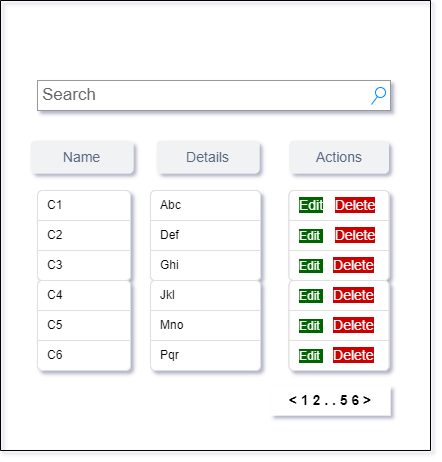

The diagram above was exported from draw.io. Its source (the exported page's mxGraphModel, read from the mxfile embedded in the PNG):
<mxGraphModel dx="1434" dy="756" grid="1" gridSize="10" guides="1" tooltips="1" connect="1" arrows="1" fold="1" page="1" pageScale="1" pageWidth="850" pageHeight="1100" math="0" shadow="0">
  <root>
    <mxCell id="0" />
    <mxCell id="1" parent="0" />
    <mxCell id="uxP1hggUPq2hX0n7o_yj-1" value="" style="swimlane;startSize=0;" vertex="1" parent="1">
      <mxGeometry x="90" y="150" width="430" height="450" as="geometry">
        <mxRectangle x="320" y="490" width="50" height="40" as="alternateBounds" />
      </mxGeometry>
    </mxCell>
    <mxCell id="uxP1hggUPq2hX0n7o_yj-2" value="&lt;font style=&quot;font-size: 14px;&quot;&gt;Name&lt;/font&gt;" style="rounded=1;align=center;fillColor=#F1F2F4;strokeColor=none;html=1;whiteSpace=wrap;fontColor=#596780;fontSize=12" vertex="1" parent="uxP1hggUPq2hX0n7o_yj-1">
      <mxGeometry x="30" y="140" width="103" height="33" as="geometry" />
    </mxCell>
    <mxCell id="uxP1hggUPq2hX0n7o_yj-8" value="&lt;font style=&quot;font-size: 14px;&quot;&gt;Details&lt;/font&gt;" style="rounded=1;align=center;fillColor=#F1F2F4;strokeColor=none;html=1;whiteSpace=wrap;fontColor=#596780;fontSize=12" vertex="1" parent="uxP1hggUPq2hX0n7o_yj-1">
      <mxGeometry x="156" y="140" width="103" height="33" as="geometry" />
    </mxCell>
    <mxCell id="uxP1hggUPq2hX0n7o_yj-9" value="Search" style="strokeWidth=1;shadow=0;dashed=0;align=center;html=1;shape=mxgraph.mockup.forms.searchBox;strokeColor=#999999;mainText=;strokeColor2=#008cff;fontColor=#666666;fontSize=17;align=left;spacingLeft=3;whiteSpace=wrap;" vertex="1" parent="uxP1hggUPq2hX0n7o_yj-1">
      <mxGeometry x="37" y="80" width="353" height="30" as="geometry" />
    </mxCell>
    <mxCell id="uxP1hggUPq2hX0n7o_yj-10" value="" style="group" connectable="0" vertex="1" parent="uxP1hggUPq2hX0n7o_yj-1">
      <mxGeometry x="37" y="190" width="93" height="180" as="geometry" />
    </mxCell>
    <mxCell id="uxP1hggUPq2hX0n7o_yj-11" value="" style="html=1;shadow=0;dashed=0;shape=mxgraph.bootstrap.rrect;rSize=5;strokeColor=#DFDFDF;html=1;whiteSpace=wrap;fillColor=#FFFFFF;fontColor=#000000;" vertex="1" parent="uxP1hggUPq2hX0n7o_yj-10">
      <mxGeometry width="93" height="90" as="geometry" />
    </mxCell>
    <mxCell id="uxP1hggUPq2hX0n7o_yj-12" value="C1" style="strokeColor=inherit;fillColor=inherit;gradientColor=inherit;fontColor=inherit;html=1;shadow=0;dashed=0;shape=mxgraph.bootstrap.topButton;rSize=5;perimeter=none;whiteSpace=wrap;resizeWidth=1;align=left;spacing=10;" vertex="1" parent="uxP1hggUPq2hX0n7o_yj-11">
      <mxGeometry width="93" height="30" relative="1" as="geometry" />
    </mxCell>
    <mxCell id="uxP1hggUPq2hX0n7o_yj-13" value="C2" style="strokeColor=inherit;fillColor=inherit;gradientColor=inherit;fontColor=inherit;html=1;shadow=0;dashed=0;perimeter=none;whiteSpace=wrap;resizeWidth=1;align=left;spacing=10;" vertex="1" parent="uxP1hggUPq2hX0n7o_yj-11">
      <mxGeometry width="93" height="30" relative="1" as="geometry">
        <mxPoint y="30" as="offset" />
      </mxGeometry>
    </mxCell>
    <mxCell id="uxP1hggUPq2hX0n7o_yj-14" value="C3" style="strokeColor=inherit;fillColor=inherit;gradientColor=inherit;fontColor=inherit;html=1;shadow=0;dashed=0;shape=mxgraph.bootstrap.bottomButton;rSize=5;perimeter=none;whiteSpace=wrap;resizeWidth=1;resizeHeight=0;align=left;spacing=10;" vertex="1" parent="uxP1hggUPq2hX0n7o_yj-11">
      <mxGeometry y="1" width="93" height="30" relative="1" as="geometry">
        <mxPoint y="-30" as="offset" />
      </mxGeometry>
    </mxCell>
    <mxCell id="uxP1hggUPq2hX0n7o_yj-15" value="" style="html=1;shadow=0;dashed=0;shape=mxgraph.bootstrap.rrect;rSize=5;strokeColor=#DFDFDF;html=1;whiteSpace=wrap;fillColor=#FFFFFF;fontColor=#000000;" vertex="1" parent="uxP1hggUPq2hX0n7o_yj-10">
      <mxGeometry y="90" width="93" height="90" as="geometry" />
    </mxCell>
    <mxCell id="uxP1hggUPq2hX0n7o_yj-16" value="C4" style="strokeColor=inherit;fillColor=inherit;gradientColor=inherit;fontColor=inherit;html=1;shadow=0;dashed=0;shape=mxgraph.bootstrap.topButton;rSize=5;perimeter=none;whiteSpace=wrap;resizeWidth=1;align=left;spacing=10;" vertex="1" parent="uxP1hggUPq2hX0n7o_yj-15">
      <mxGeometry width="93" height="30" relative="1" as="geometry" />
    </mxCell>
    <mxCell id="uxP1hggUPq2hX0n7o_yj-17" value="C5" style="strokeColor=inherit;fillColor=inherit;gradientColor=inherit;fontColor=inherit;html=1;shadow=0;dashed=0;perimeter=none;whiteSpace=wrap;resizeWidth=1;align=left;spacing=10;" vertex="1" parent="uxP1hggUPq2hX0n7o_yj-15">
      <mxGeometry width="93" height="30" relative="1" as="geometry">
        <mxPoint y="30" as="offset" />
      </mxGeometry>
    </mxCell>
    <mxCell id="uxP1hggUPq2hX0n7o_yj-18" value="C6" style="strokeColor=inherit;fillColor=inherit;gradientColor=inherit;fontColor=inherit;html=1;shadow=0;dashed=0;shape=mxgraph.bootstrap.bottomButton;rSize=5;perimeter=none;whiteSpace=wrap;resizeWidth=1;resizeHeight=0;align=left;spacing=10;" vertex="1" parent="uxP1hggUPq2hX0n7o_yj-15">
      <mxGeometry y="1" width="93" height="30" relative="1" as="geometry">
        <mxPoint y="-30" as="offset" />
      </mxGeometry>
    </mxCell>
    <mxCell id="uxP1hggUPq2hX0n7o_yj-19" value="" style="group" connectable="0" vertex="1" parent="uxP1hggUPq2hX0n7o_yj-1">
      <mxGeometry x="150" y="190" width="110" height="180" as="geometry" />
    </mxCell>
    <mxCell id="uxP1hggUPq2hX0n7o_yj-20" value="" style="html=1;shadow=0;dashed=0;shape=mxgraph.bootstrap.rrect;rSize=5;strokeColor=#DFDFDF;html=1;whiteSpace=wrap;fillColor=#FFFFFF;fontColor=#000000;" vertex="1" parent="uxP1hggUPq2hX0n7o_yj-19">
      <mxGeometry width="110.00000000000003" height="90" as="geometry" />
    </mxCell>
    <mxCell id="uxP1hggUPq2hX0n7o_yj-21" value="Abc" style="strokeColor=inherit;fillColor=inherit;gradientColor=inherit;fontColor=inherit;html=1;shadow=0;dashed=0;shape=mxgraph.bootstrap.topButton;rSize=5;perimeter=none;whiteSpace=wrap;resizeWidth=1;align=left;spacing=10;" vertex="1" parent="uxP1hggUPq2hX0n7o_yj-20">
      <mxGeometry width="110.00000000000003" height="30" relative="1" as="geometry" />
    </mxCell>
    <mxCell id="uxP1hggUPq2hX0n7o_yj-22" value="Def" style="strokeColor=inherit;fillColor=inherit;gradientColor=inherit;fontColor=inherit;html=1;shadow=0;dashed=0;perimeter=none;whiteSpace=wrap;resizeWidth=1;align=left;spacing=10;" vertex="1" parent="uxP1hggUPq2hX0n7o_yj-20">
      <mxGeometry width="110.00000000000003" height="30" relative="1" as="geometry">
        <mxPoint y="30" as="offset" />
      </mxGeometry>
    </mxCell>
    <mxCell id="uxP1hggUPq2hX0n7o_yj-23" value="Ghi" style="strokeColor=inherit;fillColor=inherit;gradientColor=inherit;fontColor=inherit;html=1;shadow=0;dashed=0;shape=mxgraph.bootstrap.bottomButton;rSize=5;perimeter=none;whiteSpace=wrap;resizeWidth=1;resizeHeight=0;align=left;spacing=10;" vertex="1" parent="uxP1hggUPq2hX0n7o_yj-20">
      <mxGeometry y="1" width="110.00000000000003" height="30" relative="1" as="geometry">
        <mxPoint y="-30" as="offset" />
      </mxGeometry>
    </mxCell>
    <mxCell id="uxP1hggUPq2hX0n7o_yj-24" value="" style="html=1;shadow=0;dashed=0;shape=mxgraph.bootstrap.rrect;rSize=5;strokeColor=#DFDFDF;html=1;whiteSpace=wrap;fillColor=#FFFFFF;fontColor=#000000;" vertex="1" parent="uxP1hggUPq2hX0n7o_yj-19">
      <mxGeometry y="90" width="110.00000000000003" height="90" as="geometry" />
    </mxCell>
    <mxCell id="uxP1hggUPq2hX0n7o_yj-25" value="Jkl" style="strokeColor=inherit;fillColor=inherit;gradientColor=inherit;fontColor=inherit;html=1;shadow=0;dashed=0;shape=mxgraph.bootstrap.topButton;rSize=5;perimeter=none;whiteSpace=wrap;resizeWidth=1;align=left;spacing=10;" vertex="1" parent="uxP1hggUPq2hX0n7o_yj-24">
      <mxGeometry width="110.00000000000003" height="30" relative="1" as="geometry" />
    </mxCell>
    <mxCell id="uxP1hggUPq2hX0n7o_yj-26" value="Mno" style="strokeColor=inherit;fillColor=inherit;gradientColor=inherit;fontColor=inherit;html=1;shadow=0;dashed=0;perimeter=none;whiteSpace=wrap;resizeWidth=1;align=left;spacing=10;" vertex="1" parent="uxP1hggUPq2hX0n7o_yj-24">
      <mxGeometry width="110.00000000000003" height="30" relative="1" as="geometry">
        <mxPoint y="30" as="offset" />
      </mxGeometry>
    </mxCell>
    <mxCell id="uxP1hggUPq2hX0n7o_yj-27" value="Pqr" style="strokeColor=inherit;fillColor=inherit;gradientColor=inherit;fontColor=inherit;html=1;shadow=0;dashed=0;shape=mxgraph.bootstrap.bottomButton;rSize=5;perimeter=none;whiteSpace=wrap;resizeWidth=1;resizeHeight=0;align=left;spacing=10;" vertex="1" parent="uxP1hggUPq2hX0n7o_yj-24">
      <mxGeometry y="1" width="110.00000000000003" height="30" relative="1" as="geometry">
        <mxPoint y="-30" as="offset" />
      </mxGeometry>
    </mxCell>
    <mxCell id="uxP1hggUPq2hX0n7o_yj-55" value="&lt;b&gt;&lt;font style=&quot;font-size: 14px;&quot;&gt;&amp;lt; 1 2 . . 5 6 &amp;gt;&lt;/font&gt;&lt;/b&gt;" style="rounded=0;whiteSpace=wrap;html=1;strokeColor=none;" vertex="1" parent="uxP1hggUPq2hX0n7o_yj-1">
      <mxGeometry x="270" y="385" width="120" height="30" as="geometry" />
    </mxCell>
    <mxCell id="uxP1hggUPq2hX0n7o_yj-56" value="&lt;font style=&quot;font-size: 14px;&quot;&gt;Actions&lt;/font&gt;" style="rounded=1;align=center;fillColor=#F1F2F4;strokeColor=none;html=1;whiteSpace=wrap;fontColor=#596780;fontSize=12" vertex="1" parent="uxP1hggUPq2hX0n7o_yj-1">
      <mxGeometry x="288.5" y="140" width="100" height="33" as="geometry" />
    </mxCell>
    <mxCell id="uxP1hggUPq2hX0n7o_yj-57" value="" style="group" connectable="0" vertex="1" parent="uxP1hggUPq2hX0n7o_yj-1">
      <mxGeometry x="288.5" y="190" width="100" height="180" as="geometry" />
    </mxCell>
    <mxCell id="uxP1hggUPq2hX0n7o_yj-58" value="" style="html=1;shadow=0;dashed=0;shape=mxgraph.bootstrap.rrect;rSize=5;strokeColor=#DFDFDF;html=1;whiteSpace=wrap;fillColor=#FFFFFF;fontColor=#000000;" vertex="1" parent="uxP1hggUPq2hX0n7o_yj-57">
      <mxGeometry width="100" height="90" as="geometry" />
    </mxCell>
    <mxCell id="uxP1hggUPq2hX0n7o_yj-59" value="&lt;font style=&quot;font-size: 14px;&quot;&gt;&lt;span style=&quot;background-color: rgb(0, 102, 0);&quot;&gt;&lt;font style=&quot;font-size: 14px;&quot; color=&quot;#ffffff&quot;&gt;Edit&lt;/font&gt;&lt;/span&gt;&amp;nbsp; &amp;nbsp;&lt;font style=&quot;background-color: rgb(204, 0, 0);&quot; color=&quot;#ffffff&quot;&gt;Delete&lt;/font&gt;&lt;/font&gt;" style="strokeColor=inherit;fillColor=inherit;gradientColor=inherit;fontColor=inherit;html=1;shadow=0;dashed=0;shape=mxgraph.bootstrap.topButton;rSize=5;perimeter=none;whiteSpace=wrap;resizeWidth=1;align=left;spacing=10;" vertex="1" parent="uxP1hggUPq2hX0n7o_yj-58">
      <mxGeometry width="100" height="30" relative="1" as="geometry" />
    </mxCell>
    <mxCell id="uxP1hggUPq2hX0n7o_yj-60" value="&lt;font style=&quot;border-color: var(--border-color); background-color: rgb(0, 102, 0);&quot; color=&quot;#ffffff&quot;&gt;Edit&amp;nbsp;&lt;/font&gt;&lt;span style=&quot;font-size: 14px;&quot;&gt;&amp;nbsp; &amp;nbsp;&lt;/span&gt;&lt;font style=&quot;border-color: var(--border-color); font-size: 14px; background-color: rgb(204, 0, 0);&quot; color=&quot;#ffffff&quot;&gt;Delete&lt;/font&gt;" style="strokeColor=inherit;fillColor=inherit;gradientColor=inherit;fontColor=inherit;html=1;shadow=0;dashed=0;perimeter=none;whiteSpace=wrap;resizeWidth=1;align=left;spacing=10;" vertex="1" parent="uxP1hggUPq2hX0n7o_yj-58">
      <mxGeometry width="100" height="30" relative="1" as="geometry">
        <mxPoint y="30" as="offset" />
      </mxGeometry>
    </mxCell>
    <mxCell id="uxP1hggUPq2hX0n7o_yj-61" value="&lt;font style=&quot;border-color: var(--border-color); background-color: rgb(0, 102, 0);&quot; color=&quot;#ffffff&quot;&gt;Edit&lt;/font&gt;&lt;font style=&quot;border-color: var(--border-color); background-color: rgb(0, 102, 0);&quot; color=&quot;#ffffff&quot;&gt;&amp;nbsp;&lt;/font&gt;&amp;nbsp;&amp;nbsp;&amp;nbsp;&lt;font style=&quot;border-color: var(--border-color); font-size: 14px; background-color: rgb(204, 0, 0);&quot; color=&quot;#ffffff&quot;&gt;Delete&lt;/font&gt;" style="strokeColor=inherit;fillColor=inherit;gradientColor=inherit;fontColor=inherit;html=1;shadow=0;dashed=0;shape=mxgraph.bootstrap.bottomButton;rSize=5;perimeter=none;whiteSpace=wrap;resizeWidth=1;resizeHeight=0;align=left;spacing=10;" vertex="1" parent="uxP1hggUPq2hX0n7o_yj-58">
      <mxGeometry y="1" width="100" height="30" relative="1" as="geometry">
        <mxPoint y="-30" as="offset" />
      </mxGeometry>
    </mxCell>
    <mxCell id="uxP1hggUPq2hX0n7o_yj-62" value="" style="html=1;shadow=0;dashed=0;shape=mxgraph.bootstrap.rrect;rSize=5;strokeColor=#DFDFDF;html=1;whiteSpace=wrap;fillColor=#FFFFFF;fontColor=#000000;" vertex="1" parent="uxP1hggUPq2hX0n7o_yj-57">
      <mxGeometry y="90" width="100" height="90" as="geometry" />
    </mxCell>
    <mxCell id="uxP1hggUPq2hX0n7o_yj-63" value="&lt;font style=&quot;border-color: var(--border-color); background-color: rgb(0, 102, 0);&quot; color=&quot;#ffffff&quot;&gt;Edit&lt;/font&gt;&lt;font style=&quot;border-color: var(--border-color); background-color: rgb(0, 102, 0);&quot; color=&quot;#ffffff&quot;&gt;&amp;nbsp;&lt;/font&gt;&amp;nbsp;&amp;nbsp;&amp;nbsp;&lt;font style=&quot;border-color: var(--border-color); font-size: 14px; background-color: rgb(204, 0, 0);&quot; color=&quot;#ffffff&quot;&gt;Delete&lt;/font&gt;" style="strokeColor=inherit;fillColor=inherit;gradientColor=inherit;fontColor=inherit;html=1;shadow=0;dashed=0;shape=mxgraph.bootstrap.topButton;rSize=5;perimeter=none;whiteSpace=wrap;resizeWidth=1;align=left;spacing=10;" vertex="1" parent="uxP1hggUPq2hX0n7o_yj-62">
      <mxGeometry width="100" height="30" relative="1" as="geometry" />
    </mxCell>
    <mxCell id="uxP1hggUPq2hX0n7o_yj-64" value="&lt;font style=&quot;border-color: var(--border-color); background-color: rgb(0, 102, 0);&quot; color=&quot;#ffffff&quot;&gt;Edit&lt;/font&gt;&lt;font style=&quot;border-color: var(--border-color); background-color: rgb(0, 102, 0);&quot; color=&quot;#ffffff&quot;&gt;&amp;nbsp;&lt;/font&gt;&amp;nbsp;&amp;nbsp;&amp;nbsp;&lt;font style=&quot;border-color: var(--border-color); font-size: 14px; background-color: rgb(204, 0, 0);&quot; color=&quot;#ffffff&quot;&gt;Delete&lt;/font&gt;" style="strokeColor=inherit;fillColor=inherit;gradientColor=inherit;fontColor=inherit;html=1;shadow=0;dashed=0;perimeter=none;whiteSpace=wrap;resizeWidth=1;align=left;spacing=10;" vertex="1" parent="uxP1hggUPq2hX0n7o_yj-62">
      <mxGeometry width="100" height="30" relative="1" as="geometry">
        <mxPoint y="30" as="offset" />
      </mxGeometry>
    </mxCell>
    <mxCell id="uxP1hggUPq2hX0n7o_yj-65" value="&lt;font style=&quot;border-color: var(--border-color); background-color: rgb(0, 102, 0);&quot; color=&quot;#ffffff&quot;&gt;Edit&lt;/font&gt;&lt;font style=&quot;border-color: var(--border-color); background-color: rgb(0, 102, 0);&quot; color=&quot;#ffffff&quot;&gt;&amp;nbsp;&lt;/font&gt;&amp;nbsp;&amp;nbsp;&amp;nbsp;&lt;font style=&quot;border-color: var(--border-color); font-size: 14px; background-color: rgb(204, 0, 0);&quot; color=&quot;#ffffff&quot;&gt;Delete&lt;/font&gt;" style="strokeColor=inherit;fillColor=inherit;gradientColor=inherit;fontColor=inherit;html=1;shadow=0;dashed=0;shape=mxgraph.bootstrap.bottomButton;rSize=5;perimeter=none;whiteSpace=wrap;resizeWidth=1;resizeHeight=0;align=left;spacing=10;" vertex="1" parent="uxP1hggUPq2hX0n7o_yj-62">
      <mxGeometry y="1" width="100" height="30" relative="1" as="geometry">
        <mxPoint y="-30" as="offset" />
      </mxGeometry>
    </mxCell>
  </root>
</mxGraphModel>